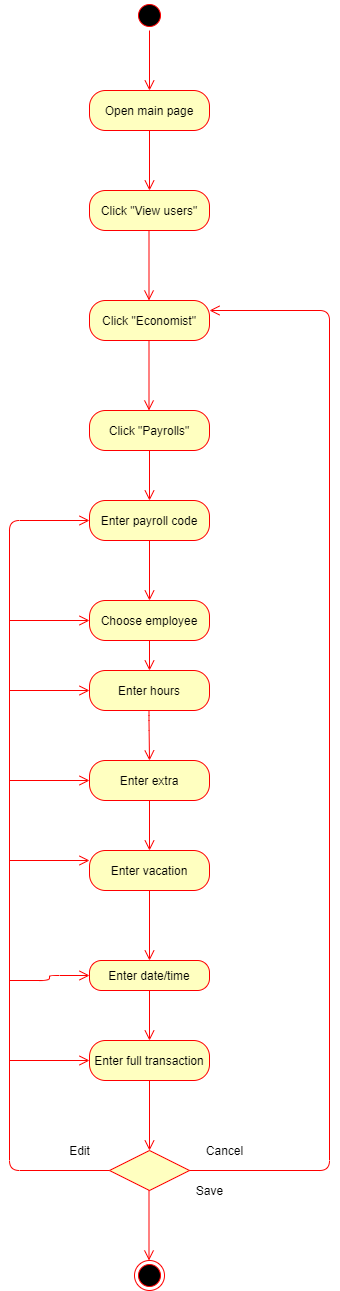

The diagram above was exported from draw.io. Its source (the exported page's mxGraphModel, read from the mxfile embedded in the PNG):
<mxGraphModel dx="1038" dy="499" grid="1" gridSize="10" guides="1" tooltips="1" connect="1" arrows="1" fold="1" page="1" pageScale="1" pageWidth="850" pageHeight="1100" math="0" shadow="0">
  <root>
    <mxCell id="0" />
    <mxCell id="1" parent="0" />
    <mxCell id="PspxhoBamMMMvUKT2TuL-2" value="Open main page" style="rounded=1;whiteSpace=wrap;html=1;arcSize=40;fontColor=#000000;fillColor=#ffffc0;strokeColor=#ff0000;" parent="1" vertex="1">
      <mxGeometry x="200" y="110" width="120" height="40" as="geometry" />
    </mxCell>
    <mxCell id="PspxhoBamMMMvUKT2TuL-3" value="" style="edgeStyle=orthogonalEdgeStyle;html=1;verticalAlign=bottom;endArrow=open;endSize=8;strokeColor=#ff0000;" parent="1" source="PspxhoBamMMMvUKT2TuL-2" edge="1">
      <mxGeometry relative="1" as="geometry">
        <mxPoint x="260" y="210" as="targetPoint" />
      </mxGeometry>
    </mxCell>
    <mxCell id="PspxhoBamMMMvUKT2TuL-4" value="" style="ellipse;html=1;shape=startState;fillColor=#000000;strokeColor=#ff0000;" parent="1" vertex="1">
      <mxGeometry x="245" y="20" width="30" height="30" as="geometry" />
    </mxCell>
    <mxCell id="PspxhoBamMMMvUKT2TuL-5" value="" style="edgeStyle=orthogonalEdgeStyle;html=1;verticalAlign=bottom;endArrow=open;endSize=8;strokeColor=#ff0000;" parent="1" source="PspxhoBamMMMvUKT2TuL-4" edge="1">
      <mxGeometry relative="1" as="geometry">
        <mxPoint x="260" y="110" as="targetPoint" />
      </mxGeometry>
    </mxCell>
    <mxCell id="PspxhoBamMMMvUKT2TuL-14" value="Click &quot;View users&quot;" style="rounded=1;whiteSpace=wrap;html=1;arcSize=40;fontColor=#000000;fillColor=#ffffc0;strokeColor=#ff0000;" parent="1" vertex="1">
      <mxGeometry x="200" y="210" width="120" height="40" as="geometry" />
    </mxCell>
    <mxCell id="PspxhoBamMMMvUKT2TuL-28" value="Click &quot;Economist&quot;" style="rounded=1;whiteSpace=wrap;html=1;arcSize=40;fontColor=#000000;fillColor=#ffffc0;strokeColor=#ff0000;" parent="1" vertex="1">
      <mxGeometry x="200" y="320" width="120" height="40" as="geometry" />
    </mxCell>
    <mxCell id="PspxhoBamMMMvUKT2TuL-61" value="" style="edgeStyle=orthogonalEdgeStyle;html=1;verticalAlign=bottom;endArrow=open;endSize=8;strokeColor=#ff0000;" parent="1" edge="1">
      <mxGeometry relative="1" as="geometry">
        <mxPoint x="259.5" y="320" as="targetPoint" />
        <mxPoint x="259.5" y="250" as="sourcePoint" />
      </mxGeometry>
    </mxCell>
    <mxCell id="PspxhoBamMMMvUKT2TuL-62" value="Click &quot;Payrolls&quot;" style="rounded=1;whiteSpace=wrap;html=1;arcSize=40;fontColor=#000000;fillColor=#ffffc0;strokeColor=#ff0000;" parent="1" vertex="1">
      <mxGeometry x="200" y="430" width="120" height="40" as="geometry" />
    </mxCell>
    <mxCell id="PspxhoBamMMMvUKT2TuL-63" value="" style="edgeStyle=orthogonalEdgeStyle;html=1;verticalAlign=bottom;endArrow=open;endSize=8;strokeColor=#ff0000;entryX=0.5;entryY=0;entryDx=0;entryDy=0;" parent="1" source="PspxhoBamMMMvUKT2TuL-62" target="PspxhoBamMMMvUKT2TuL-66" edge="1">
      <mxGeometry relative="1" as="geometry">
        <mxPoint x="310" y="520" as="targetPoint" />
      </mxGeometry>
    </mxCell>
    <mxCell id="PspxhoBamMMMvUKT2TuL-65" value="" style="edgeStyle=orthogonalEdgeStyle;html=1;verticalAlign=bottom;endArrow=open;endSize=8;strokeColor=#ff0000;" parent="1" edge="1">
      <mxGeometry relative="1" as="geometry">
        <mxPoint x="259.5" y="430" as="targetPoint" />
        <mxPoint x="259.5" y="360" as="sourcePoint" />
      </mxGeometry>
    </mxCell>
    <mxCell id="PspxhoBamMMMvUKT2TuL-66" value="Enter payroll code" style="rounded=1;whiteSpace=wrap;html=1;arcSize=40;fontColor=#000000;fillColor=#ffffc0;strokeColor=#ff0000;" parent="1" vertex="1">
      <mxGeometry x="200" y="520" width="120" height="40" as="geometry" />
    </mxCell>
    <mxCell id="PspxhoBamMMMvUKT2TuL-67" value="" style="edgeStyle=orthogonalEdgeStyle;html=1;verticalAlign=bottom;endArrow=open;endSize=8;strokeColor=#ff0000;" parent="1" source="PspxhoBamMMMvUKT2TuL-66" edge="1">
      <mxGeometry relative="1" as="geometry">
        <mxPoint x="260" y="620" as="targetPoint" />
      </mxGeometry>
    </mxCell>
    <mxCell id="PspxhoBamMMMvUKT2TuL-72" value="Choose employee" style="rounded=1;whiteSpace=wrap;html=1;arcSize=40;fontColor=#000000;fillColor=#ffffc0;strokeColor=#ff0000;" parent="1" vertex="1">
      <mxGeometry x="200" y="620" width="120" height="40" as="geometry" />
    </mxCell>
    <mxCell id="PspxhoBamMMMvUKT2TuL-75" value="Enter hours" style="rounded=1;whiteSpace=wrap;html=1;arcSize=40;fontColor=#000000;fillColor=#ffffc0;strokeColor=#ff0000;" parent="1" vertex="1">
      <mxGeometry x="200" y="690" width="120" height="40" as="geometry" />
    </mxCell>
    <mxCell id="PspxhoBamMMMvUKT2TuL-78" value="" style="edgeStyle=orthogonalEdgeStyle;html=1;verticalAlign=bottom;endArrow=open;endSize=8;strokeColor=#ff0000;exitX=0.5;exitY=1;exitDx=0;exitDy=0;entryX=0.5;entryY=0;entryDx=0;entryDy=0;" parent="1" source="PspxhoBamMMMvUKT2TuL-72" target="PspxhoBamMMMvUKT2TuL-75" edge="1">
      <mxGeometry relative="1" as="geometry">
        <mxPoint x="500" y="720" as="targetPoint" />
        <mxPoint x="500" y="650" as="sourcePoint" />
      </mxGeometry>
    </mxCell>
    <mxCell id="PspxhoBamMMMvUKT2TuL-79" value="Enter extra" style="rounded=1;whiteSpace=wrap;html=1;arcSize=40;fontColor=#000000;fillColor=#ffffc0;strokeColor=#ff0000;" parent="1" vertex="1">
      <mxGeometry x="200" y="780" width="120" height="40" as="geometry" />
    </mxCell>
    <mxCell id="PspxhoBamMMMvUKT2TuL-80" value="" style="edgeStyle=orthogonalEdgeStyle;html=1;verticalAlign=bottom;endArrow=open;endSize=8;strokeColor=#ff0000;" parent="1" source="PspxhoBamMMMvUKT2TuL-79" edge="1">
      <mxGeometry relative="1" as="geometry">
        <mxPoint x="260" y="870" as="targetPoint" />
      </mxGeometry>
    </mxCell>
    <mxCell id="PspxhoBamMMMvUKT2TuL-81" value="Enter vacation" style="rounded=1;whiteSpace=wrap;html=1;arcSize=40;fontColor=#000000;fillColor=#ffffc0;strokeColor=#ff0000;" parent="1" vertex="1">
      <mxGeometry x="200" y="870" width="120" height="40" as="geometry" />
    </mxCell>
    <mxCell id="PspxhoBamMMMvUKT2TuL-82" value="" style="edgeStyle=orthogonalEdgeStyle;html=1;verticalAlign=bottom;endArrow=open;endSize=8;strokeColor=#ff0000;entryX=0.5;entryY=0;entryDx=0;entryDy=0;" parent="1" source="PspxhoBamMMMvUKT2TuL-81" edge="1" target="PspxhoBamMMMvUKT2TuL-83">
      <mxGeometry relative="1" as="geometry">
        <mxPoint x="260" y="970" as="targetPoint" />
      </mxGeometry>
    </mxCell>
    <mxCell id="PspxhoBamMMMvUKT2TuL-83" value="Enter date/time" style="rounded=1;whiteSpace=wrap;html=1;arcSize=40;fontColor=#000000;fillColor=#ffffc0;strokeColor=#ff0000;" parent="1" vertex="1">
      <mxGeometry x="200" y="980" width="120" height="30" as="geometry" />
    </mxCell>
    <mxCell id="PspxhoBamMMMvUKT2TuL-84" value="" style="edgeStyle=orthogonalEdgeStyle;html=1;verticalAlign=bottom;endArrow=open;endSize=8;strokeColor=#ff0000;" parent="1" source="PspxhoBamMMMvUKT2TuL-83" edge="1">
      <mxGeometry relative="1" as="geometry">
        <mxPoint x="260" y="1060" as="targetPoint" />
        <Array as="points" />
      </mxGeometry>
    </mxCell>
    <mxCell id="PspxhoBamMMMvUKT2TuL-85" value="Enter full transaction" style="rounded=1;whiteSpace=wrap;html=1;arcSize=40;fontColor=#000000;fillColor=#ffffc0;strokeColor=#ff0000;" parent="1" vertex="1">
      <mxGeometry x="200" y="1060" width="120" height="40" as="geometry" />
    </mxCell>
    <mxCell id="PspxhoBamMMMvUKT2TuL-95" value="" style="edgeStyle=orthogonalEdgeStyle;html=1;verticalAlign=bottom;endArrow=open;endSize=8;strokeColor=#ff0000;" parent="1" edge="1">
      <mxGeometry relative="1" as="geometry">
        <mxPoint x="260" y="780" as="targetPoint" />
        <mxPoint x="259.5" y="730" as="sourcePoint" />
        <Array as="points">
          <mxPoint x="260" y="740" />
          <mxPoint x="260" y="740" />
        </Array>
      </mxGeometry>
    </mxCell>
    <mxCell id="PspxhoBamMMMvUKT2TuL-98" value="" style="edgeStyle=orthogonalEdgeStyle;html=1;verticalAlign=bottom;endArrow=open;endSize=8;strokeColor=#ff0000;entryX=0.5;entryY=0;entryDx=0;entryDy=0;exitX=0.5;exitY=1;exitDx=0;exitDy=0;" parent="1" source="PspxhoBamMMMvUKT2TuL-85" edge="1">
      <mxGeometry relative="1" as="geometry">
        <mxPoint x="260" y="1170" as="targetPoint" />
        <mxPoint x="260" y="1110" as="sourcePoint" />
        <Array as="points" />
      </mxGeometry>
    </mxCell>
    <mxCell id="PspxhoBamMMMvUKT2TuL-101" value="" style="rhombus;whiteSpace=wrap;html=1;fillColor=#ffffc0;strokeColor=#ff0000;" parent="1" vertex="1">
      <mxGeometry x="220" y="1170" width="80" height="40" as="geometry" />
    </mxCell>
    <mxCell id="PspxhoBamMMMvUKT2TuL-105" value="" style="edgeStyle=orthogonalEdgeStyle;html=1;verticalAlign=bottom;endArrow=open;endSize=8;strokeColor=#ff0000;exitX=1;exitY=0.5;exitDx=0;exitDy=0;" parent="1" source="PspxhoBamMMMvUKT2TuL-101" edge="1">
      <mxGeometry relative="1" as="geometry">
        <mxPoint x="320" y="330" as="targetPoint" />
        <mxPoint x="460" y="1260" as="sourcePoint" />
        <Array as="points">
          <mxPoint x="440" y="1190" />
          <mxPoint x="440" y="330" />
        </Array>
      </mxGeometry>
    </mxCell>
    <mxCell id="PspxhoBamMMMvUKT2TuL-106" value="" style="ellipse;html=1;shape=endState;fillColor=#000000;strokeColor=#ff0000;" parent="1" vertex="1">
      <mxGeometry x="245" y="1280" width="30" height="30" as="geometry" />
    </mxCell>
    <mxCell id="PspxhoBamMMMvUKT2TuL-107" value="Cancel" style="text;html=1;resizable=0;autosize=1;align=center;verticalAlign=middle;points=[];fillColor=none;strokeColor=none;rounded=0;" parent="1" vertex="1">
      <mxGeometry x="310" y="1160" width="50" height="20" as="geometry" />
    </mxCell>
    <mxCell id="PspxhoBamMMMvUKT2TuL-112" value="Save" style="text;html=1;resizable=0;autosize=1;align=center;verticalAlign=middle;points=[];fillColor=none;strokeColor=none;rounded=0;" parent="1" vertex="1">
      <mxGeometry x="300" y="1200" width="40" height="20" as="geometry" />
    </mxCell>
    <mxCell id="t5GQJhF8whbFUtTz_n7x-2" value="" style="edgeStyle=orthogonalEdgeStyle;html=1;verticalAlign=bottom;endArrow=open;endSize=8;strokeColor=#ff0000;" edge="1" parent="1">
      <mxGeometry relative="1" as="geometry">
        <mxPoint x="259.5" y="1280" as="targetPoint" />
        <mxPoint x="259.5" y="1210" as="sourcePoint" />
      </mxGeometry>
    </mxCell>
    <mxCell id="t5GQJhF8whbFUtTz_n7x-7" value="" style="edgeStyle=orthogonalEdgeStyle;html=1;verticalAlign=bottom;endArrow=open;endSize=8;strokeColor=#ff0000;exitX=0;exitY=0.5;exitDx=0;exitDy=0;entryX=0;entryY=0.5;entryDx=0;entryDy=0;" edge="1" source="PspxhoBamMMMvUKT2TuL-101" parent="1" target="PspxhoBamMMMvUKT2TuL-66">
      <mxGeometry relative="1" as="geometry">
        <mxPoint x="140" y="1260" as="targetPoint" />
        <mxPoint x="140" y="1190" as="sourcePoint" />
        <Array as="points">
          <mxPoint x="120" y="1190" />
          <mxPoint x="120" y="540" />
        </Array>
      </mxGeometry>
    </mxCell>
    <mxCell id="t5GQJhF8whbFUtTz_n7x-11" value="" style="edgeStyle=orthogonalEdgeStyle;html=1;verticalAlign=bottom;endArrow=open;endSize=8;strokeColor=#ff0000;entryX=0;entryY=0.5;entryDx=0;entryDy=0;" edge="1" parent="1" target="PspxhoBamMMMvUKT2TuL-72">
      <mxGeometry relative="1" as="geometry">
        <mxPoint x="160" y="710" as="targetPoint" />
        <mxPoint x="120" y="640" as="sourcePoint" />
      </mxGeometry>
    </mxCell>
    <mxCell id="t5GQJhF8whbFUtTz_n7x-13" value="" style="edgeStyle=orthogonalEdgeStyle;html=1;verticalAlign=bottom;endArrow=open;endSize=8;strokeColor=#ff0000;entryX=0;entryY=0.5;entryDx=0;entryDy=0;" edge="1" parent="1" target="PspxhoBamMMMvUKT2TuL-75">
      <mxGeometry relative="1" as="geometry">
        <mxPoint x="160" y="770" as="targetPoint" />
        <mxPoint x="120" y="710" as="sourcePoint" />
      </mxGeometry>
    </mxCell>
    <mxCell id="t5GQJhF8whbFUtTz_n7x-15" value="" style="edgeStyle=orthogonalEdgeStyle;html=1;verticalAlign=bottom;endArrow=open;endSize=8;strokeColor=#ff0000;entryX=0;entryY=0.5;entryDx=0;entryDy=0;" edge="1" parent="1" target="PspxhoBamMMMvUKT2TuL-79">
      <mxGeometry relative="1" as="geometry">
        <mxPoint x="160" y="870" as="targetPoint" />
        <mxPoint x="120" y="800" as="sourcePoint" />
      </mxGeometry>
    </mxCell>
    <mxCell id="t5GQJhF8whbFUtTz_n7x-17" value="" style="edgeStyle=orthogonalEdgeStyle;html=1;verticalAlign=bottom;endArrow=open;endSize=8;strokeColor=#ff0000;entryX=0;entryY=0.25;entryDx=0;entryDy=0;" edge="1" parent="1" target="PspxhoBamMMMvUKT2TuL-81">
      <mxGeometry relative="1" as="geometry">
        <mxPoint x="160" y="950" as="targetPoint" />
        <mxPoint x="120" y="880" as="sourcePoint" />
      </mxGeometry>
    </mxCell>
    <mxCell id="t5GQJhF8whbFUtTz_n7x-21" value="" style="edgeStyle=orthogonalEdgeStyle;html=1;verticalAlign=bottom;endArrow=open;endSize=8;strokeColor=#ff0000;entryX=0;entryY=0.5;entryDx=0;entryDy=0;" edge="1" parent="1" target="PspxhoBamMMMvUKT2TuL-85">
      <mxGeometry relative="1" as="geometry">
        <mxPoint x="160" y="1130" as="targetPoint" />
        <mxPoint x="120" y="1080" as="sourcePoint" />
      </mxGeometry>
    </mxCell>
    <mxCell id="t5GQJhF8whbFUtTz_n7x-23" value="" style="edgeStyle=orthogonalEdgeStyle;html=1;verticalAlign=bottom;endArrow=open;endSize=8;strokeColor=#ff0000;entryX=0;entryY=0.5;entryDx=0;entryDy=0;" edge="1" parent="1" target="PspxhoBamMMMvUKT2TuL-83">
      <mxGeometry relative="1" as="geometry">
        <mxPoint x="170" y="1040" as="targetPoint" />
        <mxPoint x="120" y="1000" as="sourcePoint" />
      </mxGeometry>
    </mxCell>
    <mxCell id="t5GQJhF8whbFUtTz_n7x-24" value="Edit" style="text;html=1;resizable=0;autosize=1;align=center;verticalAlign=middle;points=[];fillColor=none;strokeColor=none;rounded=0;" vertex="1" parent="1">
      <mxGeometry x="170" y="1160" width="40" height="20" as="geometry" />
    </mxCell>
  </root>
</mxGraphModel>